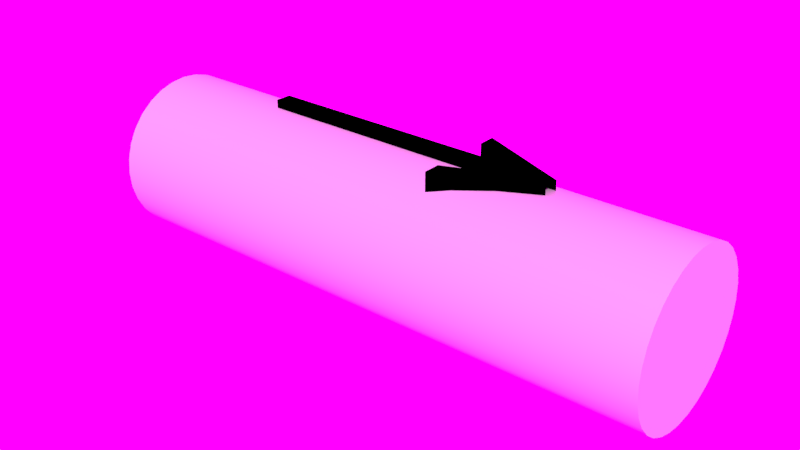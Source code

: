 # Source: isolator.blend  (saved by Blender 2.91.10; exported with 4.5.12 LTS)
import bpy
from mathutils import Matrix  # noqa: F401  (used for matrix-valued properties, if any)

bpy.ops.wm.read_factory_settings(use_empty=True)
scene = bpy.context.scene
scene.name = 'Scene'

# ---- collections
col_pbs = bpy.data.collections.new('PBS'); scene.collection.children.link(col_pbs)

# ---- images (referenced by path relative to the original .blend; pixels are not part of the script)
import os
ASSET_DIR = os.environ.get("B2B_ASSET_DIR", "")  # directory of the original .blend (textures are referenced by path, not embedded)
HERE = os.path.dirname(os.path.abspath(__file__))  # packed textures are extracted next to this script under _unpacked/

def load_image(name, relpath, width, height, colorspace="sRGB"):
    """Load a texture the original file referenced (path relative to the .blend, or extracted next to this script)."""
    p = next((c for c in (os.path.join(HERE, relpath), os.path.join(ASSET_DIR, relpath)) if relpath and os.path.exists(c)), "")
    if p:
        img = bpy.data.images.load(p, check_existing=True)
        img.name = name
    else:  # same state as the original file: an image datablock whose file is absent (Cycles renders it pink)
        img = bpy.data.images.new(name, width, height)
        img.source = "FILE"
        img.filepath = "//" + (relpath or name)
    img.colorspace_settings.name = colorspace
    return img
img_paul_lobe_haus_2k_jpg = load_image('paul_lobe_haus_2k.jpg', 'paul_lobe_haus_2k.jpg', 1024, 1024, 'sRGB')

# ---- materials (node trees are filled in below, after node groups)
mat_argent_002 = bpy.data.materials.new('Argent.002')
mat_argent_002.alpha_threshold = 0.0
mat_argent_002.diffuse_color = (0.4678, 0.4452, 0.4179, 1.0)
mat_argent_002.roughness = 0.5
mat_argent_002.line_color = (0.0, 0.0, 0.0, 1.0)
mat_fleche_001 = bpy.data.materials.new('fleche.001')
mat_fleche_001.alpha_threshold = 0.0
mat_fleche_001.diffuse_color = (0.0, 0.0, 0.0, 1.0)
mat_fleche_001.roughness = 0.5
mat_fleche_001.line_color = (0.0, 0.0, 0.0, 1.0)

# ---- material node trees
mat_argent_002.use_nodes = True; mat_argent_002.node_tree.nodes.clear()
_N = mat_argent_002.node_tree.nodes; _L = mat_argent_002.node_tree.links
n0 = _N.new('ShaderNodeOutputMaterial'); n0.name = 'Material Output'; n0.location = (489, 300)
n0.width = 120
n1 = _N.new('ShaderNodeBsdfAnisotropic'); n1.name = 'Glossy BSDF'; n1.location = (-204, 366)
n1.distribution = 'BECKMANN'
n1.inputs[0].default_value = (1.0, 0.9313, 0.9104, 1.0)
n1.inputs[1].default_value = 0.0
n2 = _N.new('ShaderNodeMixShader'); n2.name = 'Mix Shader'; n2.location = (246, 290)
n2.width = 150
n2.inputs[0].default_value = 0.9
n3 = _N.new('ShaderNodeBsdfDiffuse'); n3.name = 'Diffuse BSDF.001'; n3.location = (-152, 180)
n3.inputs[0].default_value = (0.4667, 0.445, 0.4173, 1.0)
_L.new(n3.outputs[0], n2.inputs[2])
_L.new(n2.outputs[0], n0.inputs[0])
_L.new(n1.outputs[0], n2.inputs[1])
n0.is_active_output = True
mat_fleche_001.use_nodes = True; mat_fleche_001.node_tree.nodes.clear()
_N = mat_fleche_001.node_tree.nodes; _L = mat_fleche_001.node_tree.links

# ---- world
world_world = bpy.data.worlds.new('World'); scene.world = world_world
world_world.use_nodes = True; world_world.node_tree.nodes.clear()
_N = world_world.node_tree.nodes; _L = world_world.node_tree.links
n0 = _N.new('ShaderNodeOutputWorld'); n0.name = 'World Output'; n0.location = (300, 300)
n1 = _N.new('ShaderNodeBackground'); n1.name = 'Background'; n1.location = (10, 300)
n1.inputs[1].default_value = 2.5
n2 = _N.new('ShaderNodeTexEnvironment'); n2.name = 'Environment Texture'; n2.location = (-180, 300)
n2.width = 140
n2.image = img_paul_lobe_haus_2k_jpg
_L.new(n1.outputs[0], n0.inputs[0])
_L.new(n2.outputs[0], n1.inputs[0])
n0.is_active_output = True
world_world.color = (0.05088, 0.05088, 0.05088)
world_world.use_sun_shadow = False
world_world.sun_shadow_jitter_overblur = 0.0
world_world.cycles.sampling_method = 'MANUAL'

# ---- meshes
me_cylinder_028 = bpy.data.meshes.new('Cylinder.028')
me_cylinder_028.from_pydata([(-9.647e-09, 0.6071, 2.186), (-9.647e-09, 0.6071, -2.186), (0.1184, 0.5954, 2.186), (0.1184, 0.5954, -2.186), (0.2323, 0.5609, 2.186), (0.2323, 0.5609, -2.186), (0.3373, 0.5048, 2.186), (0.3373, 0.5048, -2.186), (0.4293, 0.4293, 2.186), (0.4293, 0.4293, -2.186), (0.5048, 0.3373, 2.186), (0.5048, 0.3373, -2.186), (0.5609, 0.2323, 2.186), (0.5609, 0.2323, -2.186), (0.5954, 0.1184, 2.186), (0.5954, 0.1184, -2.186), (0.6071, -1.633e-07, 2.186), (0.6071, 2.584e-07, -2.186), (0.5954, -0.1184, 2.186), (0.5954, -0.1184, -2.186), (0.5609, -0.2323, 2.186), (0.5609, -0.2323, -2.186), (0.5048, -0.3373, 2.186), (0.5048, -0.3373, -2.186), (0.4293, -0.4293, 2.186), (0.4293, -0.4293, -2.186), (0.3373, -0.5048, 2.186), (0.3373, -0.5048, -2.186), (0.2323, -0.5609, 2.186), (0.2323, -0.5609, -2.186), (0.1184, -0.5954, 2.186), (0.1184, -0.5954, -2.186), (-2.075e-07, -0.6071, 2.186), (-2.075e-07, -0.6071, -2.186), (-0.1184, -0.5954, 2.186), (-0.1184, -0.5954, -2.186), (-0.2323, -0.5609, 2.186), (-0.2323, -0.5609, -2.186), (-0.3373, -0.5048, 2.186), (-0.3373, -0.5048, -2.186), (-0.4293, -0.4293, 2.186), (-0.4293, -0.4293, -2.186), (-0.5048, -0.3373, 2.186), (-0.5048, -0.3373, -2.186), (-0.5609, -0.2323, 2.186), (-0.5609, -0.2323, -2.186), (-0.5954, -0.1184, 2.186), (-0.5954, -0.1184, -2.186), (-0.6071, 3.77e-07, 2.186), (-0.6071, 7.988e-07, -2.186), (-0.5954, 0.1184, 2.186), (-0.5954, 0.1184, -2.186), (-0.5609, 0.2323, 2.186), (-0.5609, 0.2323, -2.186), (-0.5048, 0.3373, 2.186), (-0.5048, 0.3373, -2.186), (-0.4293, 0.4293, 2.186), (-0.4293, 0.4293, -2.186), (-0.3373, 0.5048, 2.186), (-0.3373, 0.5048, -2.186), (-0.2323, 0.5609, 2.186), (-0.2323, 0.5609, -2.186), (-0.1184, 0.5954, 2.186), (-0.1184, 0.5954, -2.186)], [], [(0, 1, 3, 2), (2, 3, 5, 4), (4, 5, 7, 6), (6, 7, 9, 8), (8, 9, 11, 10), (10, 11, 13, 12), (12, 13, 15, 14), (14, 15, 17, 16), (16, 17, 19, 18), (18, 19, 21, 20), (20, 21, 23, 22), (22, 23, 25, 24), (24, 25, 27, 26), (26, 27, 29, 28), (28, 29, 31, 30), (30, 31, 33, 32), (32, 33, 35, 34), (34, 35, 37, 36), (36, 37, 39, 38), (38, 39, 41, 40), (40, 41, 43, 42), (42, 43, 45, 44), (44, 45, 47, 46), (46, 47, 49, 48), (48, 49, 51, 50), (50, 51, 53, 52), (52, 53, 55, 54), (54, 55, 57, 56), (56, 57, 59, 58), (58, 59, 61, 60), (3, 1, 63, 61, 59, 57, 55, 53, 51, 49, 47, 45, 43, 41, 39, 37, 35, 33, 31, 29, 27, 25, 23, 21, 19, 17, 15, 13, 11, 9, 7, 5), (62, 63, 1, 0), (60, 61, 63, 62), (0, 2, 4, 6, 8, 10, 12, 14, 16, 18, 20, 22, 24, 26, 28, 30, 32, 34, 36, 38, 40, 42, 44, 46, 48, 50, 52, 54, 56, 58, 60, 62)])
me_cylinder_028.polygons.foreach_set('use_smooth', [1, 1, 1, 1, 1, 1, 1, 1, 1, 1, 1, 1, 1, 1, 1, 1, 1, 1, 1, 1, 1, 1, 1, 1, 1, 1, 1, 1, 1, 1, 0, 1, 1, 0])
me_cylinder_028.materials.append(mat_argent_002)
me_cylinder_028.use_remesh_preserve_volume = False
me_cylinder_028.use_remesh_preserve_attributes = False
me_cylinder_028.use_mirror_vertex_groups = False
me_cylinder_028.update()
me_mesh_017 = bpy.data.meshes.new('Mesh.017')
me_mesh_017.from_pydata([(-0.02898, -0.156, 0.004), (0.347, 7.383e-08, 0.004), (-0.02898, 0.156, 0.004), (-0.02898, 0.243, 0.004), (0.445, 0.041, 0.004), (0.445, -0.041, 0.004), (-0.02898, -0.243, 0.004), (-0.02898, -0.156, -0.004), (0.347, 7.383e-08, -0.004), (-0.02898, 0.156, -0.004), (-0.02898, 0.243, -0.004), (0.445, 0.041, -0.004), (0.445, -0.041, -0.004), (-0.02898, -0.243, -0.004), (-0.02898, -0.156, -0.004), (-0.02898, -0.156, 0.004), (0.347, 7.383e-08, -0.004), (0.347, 7.383e-08, 0.004), (-0.02898, 0.156, -0.004), (-0.02898, 0.156, 0.004), (-0.02898, 0.243, -0.004), (-0.02898, 0.243, 0.004), (0.445, 0.041, -0.004), (0.445, 0.041, 0.004), (0.445, -0.041, -0.004), (0.445, -0.041, 0.004), (-0.02898, -0.243, -0.004), (-0.02898, -0.243, 0.004), (-1.121, 0.041, -0.004), (-1.121, 0.041, 0.004), (-1.121, -0.041, -0.004), (-1.121, -0.041, 0.004)], [], [(2, 4, 3), (1, 4, 2), (1, 5, 4), (0, 5, 1), (0, 6, 5), (11, 9, 10), (11, 8, 9), (12, 8, 11), (12, 7, 8), (13, 7, 12), (15, 17, 16, 14), (17, 19, 18, 16), (19, 21, 20, 18), (21, 23, 22, 20), (23, 25, 31, 29), (25, 27, 26, 24), (27, 15, 14, 26), (29, 31, 30, 28), (24, 22, 28, 30), (25, 24, 30, 31), (22, 23, 29, 28)])
me_mesh_017.polygons.foreach_set('use_smooth', [0, 0, 0, 0, 0, 0, 0, 0, 0, 0, 1, 1, 1, 1, 0, 1, 1, 1, 0, 1, 1])
me_mesh_017.materials.append(mat_fleche_001)
me_mesh_017.use_remesh_preserve_volume = False
me_mesh_017.use_remesh_preserve_attributes = False
me_mesh_017.use_mirror_vertex_groups = False
me_mesh_017.update()

# ---- objects
ob_opt_pbr = bpy.data.objects.new('opt:PBR', me_cylinder_028)
ob_text_002 = bpy.data.objects.new('Text.002', me_mesh_017)

# ---- transforms, parenting, visibility, modifiers, constraints
ob_opt_pbr.location = (-0.008771, -0.03243, 0.5)
ob_opt_pbr.rotation_euler = (1.571, -0.0, 4.712)
ob_opt_pbr.scale = (0.5426, 0.5426, 0.5426)
ob_opt_pbr.lineart.crease_threshold = 0.0
_m = ob_opt_pbr.modifiers.new('EdgeSplit', 'EDGE_SPLIT')
ob_text_002.location = (0.2591, 2.114e-09, 0.7973)
ob_text_002.rotation_euler = (0.0, -0.0, 6.283)
ob_text_002.scale = (0.7969, 0.7969, 16.28)
ob_text_002.lineart.crease_threshold = 0.0

# ---- collection membership
col_pbs.objects.link(ob_opt_pbr)
col_pbs.objects.link(ob_text_002)

# ---- scene / render settings (as saved in the file)
scene.frame_start = 1; scene.frame_end = 250; scene.frame_set(0)
scene.render.engine = 'CYCLES'
scene.render.image_settings.file_format = 'JPEG'
scene.render.image_settings.color_mode = 'RGB'
scene.render.image_settings.quality = 95
scene.render.image_settings.compression = 100
scene.render.resolution_percentage = 170
scene.render.dither_intensity = 0.0
scene.render.film_transparent = True
scene.render.use_border = True
scene.cycles.use_denoising = False
scene.cycles.samples = 850
scene.cycles.sampling_pattern = 'TABULATED_SOBOL'
scene.cycles.use_adaptive_sampling = False
scene.cycles.use_light_tree = False
scene.cycles.blur_glossy = 0.0
scene.cycles.sample_clamp_indirect = 0.0
scene.view_settings.view_transform = 'Standard'
bpy.context.view_layer.update()

# ---- added for rendering (the .blend has no active camera and no usable light): camera, sun
cam_auto = bpy.data.cameras.new('AutoCamera')
cam_auto.lens = 50.0
cam_auto.sensor_width = 36.0
cam_auto.clip_end = 1000.0
ob_auto_camera = bpy.data.objects.new('AutoCamera', cam_auto)
scene.collection.objects.link(ob_auto_camera)
ob_auto_camera.location = (2.35709, -2.87147, 2.4092)
ob_auto_camera.rotation_euler = (1.09748, -7.21219e-08, 0.694738)
scene.camera = ob_auto_camera
light_auto_sun = bpy.data.lights.new('AutoSun', 'SUN')
light_auto_sun.energy = 3.0
light_auto_sun.angle = 0.0523599
ob_auto_sun = bpy.data.objects.new('AutoSun', light_auto_sun)
scene.collection.objects.link(ob_auto_sun)
ob_auto_sun.rotation_euler = (0.872665, 0.174533, 0.523599)
bpy.context.view_layer.update()
